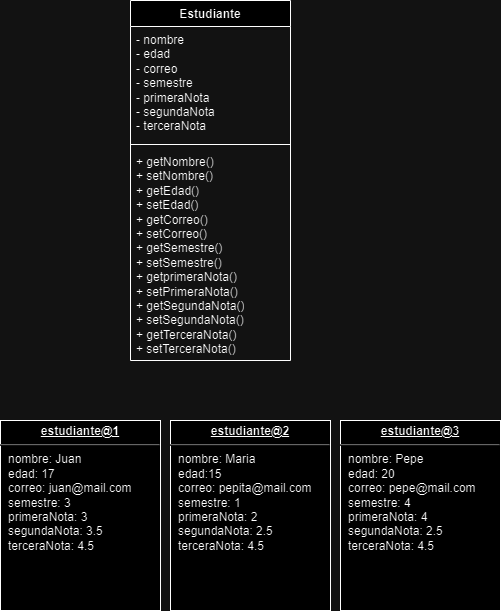

The diagram above was exported from draw.io. Its source (the exported page's mxGraphModel, read from the mxfile embedded in the PNG):
<mxGraphModel dx="880" dy="478" grid="1" gridSize="10" guides="1" tooltips="1" connect="1" arrows="1" fold="1" page="1" pageScale="1" pageWidth="827" pageHeight="1169" math="0" shadow="0">
  <root>
    <mxCell id="0" />
    <mxCell id="1" parent="0" />
    <mxCell id="oOXmHpLlHmE-Jbqq5faw-6" value="Estudiante" style="swimlane;fontStyle=1;align=center;verticalAlign=top;childLayout=stackLayout;horizontal=1;startSize=26;horizontalStack=0;resizeParent=1;resizeParentMax=0;resizeLast=0;collapsible=1;marginBottom=0;whiteSpace=wrap;html=1;" parent="1" vertex="1">
      <mxGeometry x="330" y="320" width="160" height="360" as="geometry" />
    </mxCell>
    <mxCell id="oOXmHpLlHmE-Jbqq5faw-7" value="- nombre&lt;br&gt;- edad&lt;br&gt;- correo&lt;br&gt;- semestre&lt;br&gt;- primeraNota&lt;br&gt;- segundaNota&lt;br&gt;- terceraNota" style="text;strokeColor=none;fillColor=none;align=left;verticalAlign=top;spacingLeft=4;spacingRight=4;overflow=hidden;rotatable=0;points=[[0,0.5],[1,0.5]];portConstraint=eastwest;whiteSpace=wrap;html=1;" parent="oOXmHpLlHmE-Jbqq5faw-6" vertex="1">
      <mxGeometry y="26" width="160" height="114" as="geometry" />
    </mxCell>
    <mxCell id="oOXmHpLlHmE-Jbqq5faw-8" value="" style="line;strokeWidth=1;fillColor=none;align=left;verticalAlign=middle;spacingTop=-1;spacingLeft=3;spacingRight=3;rotatable=0;labelPosition=right;points=[];portConstraint=eastwest;strokeColor=inherit;" parent="oOXmHpLlHmE-Jbqq5faw-6" vertex="1">
      <mxGeometry y="140" width="160" height="8" as="geometry" />
    </mxCell>
    <mxCell id="oOXmHpLlHmE-Jbqq5faw-9" value="+ getNombre()&lt;br&gt;+ setNombre()&lt;br&gt;+ getEdad()&lt;br&gt;+ setEdad()&lt;br&gt;+ getCorreo()&lt;br&gt;+ setCorreo()&lt;br&gt;+ getSemestre()&lt;br&gt;+ setSemestre()&lt;br&gt;+ getprimeraNota()&lt;br&gt;+ setPrimeraNota()&lt;br&gt;+ getSegundaNota()&lt;br&gt;+ setSegundaNota()&lt;br&gt;+ getTerceraNota()&lt;br&gt;+ setTerceraNota()" style="text;strokeColor=none;fillColor=none;align=left;verticalAlign=top;spacingLeft=4;spacingRight=4;overflow=hidden;rotatable=0;points=[[0,0.5],[1,0.5]];portConstraint=eastwest;whiteSpace=wrap;html=1;" parent="oOXmHpLlHmE-Jbqq5faw-6" vertex="1">
      <mxGeometry y="148" width="160" height="212" as="geometry" />
    </mxCell>
    <mxCell id="oOXmHpLlHmE-Jbqq5faw-11" value="&lt;p style=&quot;margin:0px;margin-top:4px;text-align:center;text-decoration:underline;&quot;&gt;&lt;b&gt;estudiante@3&lt;/b&gt;&lt;/p&gt;&lt;hr&gt;&lt;p style=&quot;margin:0px;margin-left:8px;&quot;&gt;nombre: Pepe&lt;/p&gt;&lt;p style=&quot;margin:0px;margin-left:8px;&quot;&gt;edad: 20&lt;/p&gt;&lt;p style=&quot;margin:0px;margin-left:8px;&quot;&gt;correo: pepe@mail.com&lt;/p&gt;&lt;p style=&quot;margin:0px;margin-left:8px;&quot;&gt;semestre: 4&lt;/p&gt;&lt;p style=&quot;margin:0px;margin-left:8px;&quot;&gt;primeraNota: 4&lt;/p&gt;&lt;p style=&quot;margin:0px;margin-left:8px;&quot;&gt;segundaNota: 2.5&lt;/p&gt;&lt;p style=&quot;margin:0px;margin-left:8px;&quot;&gt;terceraNota: 4.5&lt;/p&gt;&lt;p style=&quot;margin:0px;margin-left:8px;&quot;&gt;&lt;br&gt;&lt;/p&gt;" style="verticalAlign=top;align=left;overflow=fill;fontSize=12;fontFamily=Helvetica;html=1;whiteSpace=wrap;" parent="1" vertex="1">
      <mxGeometry x="540" y="740" width="160" height="190" as="geometry" />
    </mxCell>
    <mxCell id="oOXmHpLlHmE-Jbqq5faw-14" value="&lt;p style=&quot;margin:0px;margin-top:4px;text-align:center;text-decoration:underline;&quot;&gt;&lt;b&gt;estudiante@1&lt;/b&gt;&lt;/p&gt;&lt;hr&gt;&lt;p style=&quot;margin:0px;margin-left:8px;&quot;&gt;nombre: Juan&lt;/p&gt;&lt;p style=&quot;margin:0px;margin-left:8px;&quot;&gt;edad: 17&lt;/p&gt;&lt;p style=&quot;margin:0px;margin-left:8px;&quot;&gt;correo: juan@mail.com&lt;/p&gt;&lt;p style=&quot;margin:0px;margin-left:8px;&quot;&gt;semestre: 3&lt;/p&gt;&lt;p style=&quot;margin:0px;margin-left:8px;&quot;&gt;primeraNota: 3&lt;/p&gt;&lt;p style=&quot;margin:0px;margin-left:8px;&quot;&gt;segundaNota: 3.5&lt;/p&gt;&lt;p style=&quot;margin:0px;margin-left:8px;&quot;&gt;terceraNota: 4.5&lt;/p&gt;&lt;p style=&quot;margin:0px;margin-left:8px;&quot;&gt;&lt;br&gt;&lt;/p&gt;" style="verticalAlign=top;align=left;overflow=fill;fontSize=12;fontFamily=Helvetica;html=1;whiteSpace=wrap;" parent="1" vertex="1">
      <mxGeometry x="200" y="740" width="160" height="190" as="geometry" />
    </mxCell>
    <mxCell id="oOXmHpLlHmE-Jbqq5faw-15" value="&lt;p style=&quot;margin:0px;margin-top:4px;text-align:center;text-decoration:underline;&quot;&gt;&lt;b&gt;estudiante@2&lt;/b&gt;&lt;/p&gt;&lt;hr&gt;&lt;p style=&quot;margin:0px;margin-left:8px;&quot;&gt;nombre: Maria&lt;/p&gt;&lt;p style=&quot;margin:0px;margin-left:8px;&quot;&gt;edad:15&lt;/p&gt;&lt;p style=&quot;margin:0px;margin-left:8px;&quot;&gt;correo: pepita@mail.com&lt;/p&gt;&lt;p style=&quot;margin:0px;margin-left:8px;&quot;&gt;semestre: 1&lt;/p&gt;&lt;p style=&quot;margin:0px;margin-left:8px;&quot;&gt;primeraNota: 2&lt;/p&gt;&lt;p style=&quot;margin:0px;margin-left:8px;&quot;&gt;segundaNota: 2.5&lt;/p&gt;&lt;p style=&quot;margin:0px;margin-left:8px;&quot;&gt;terceraNota: 4.5&lt;/p&gt;&lt;p style=&quot;margin:0px;margin-left:8px;&quot;&gt;&lt;br&gt;&lt;/p&gt;" style="verticalAlign=top;align=left;overflow=fill;fontSize=12;fontFamily=Helvetica;html=1;whiteSpace=wrap;" parent="1" vertex="1">
      <mxGeometry x="370" y="740" width="160" height="190" as="geometry" />
    </mxCell>
  </root>
</mxGraphModel>